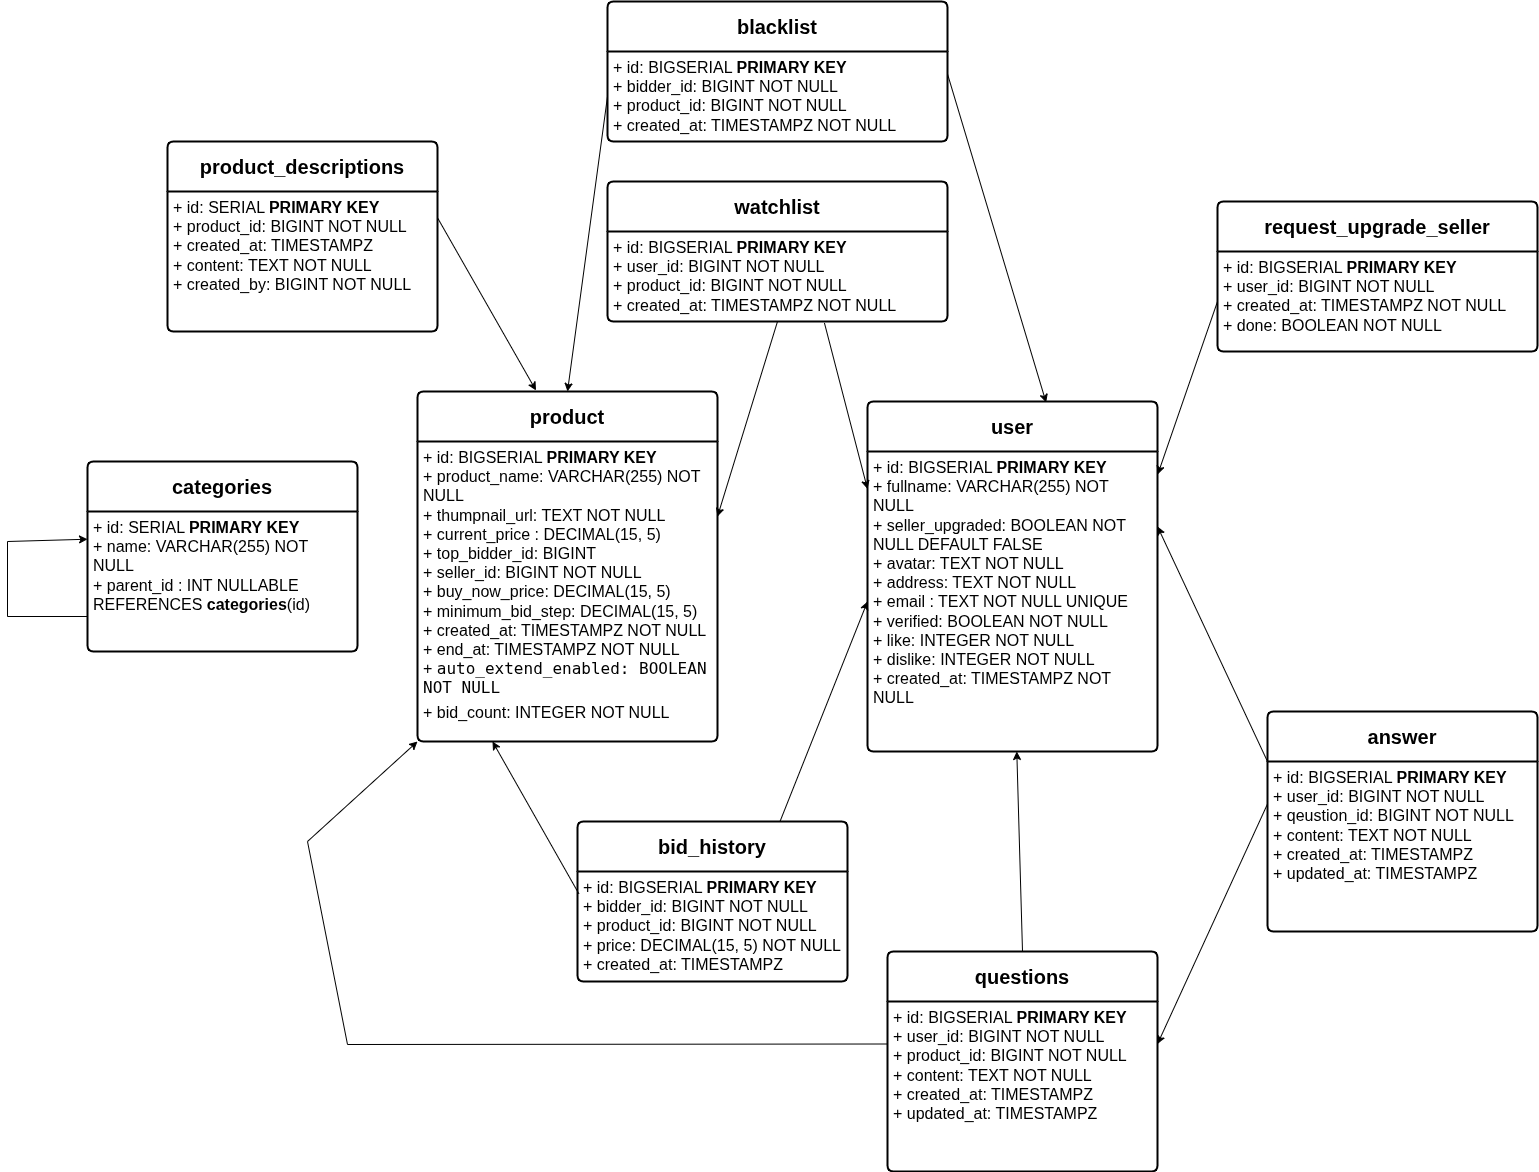

The diagram above was exported from draw.io. Its source (the exported page's mxGraphModel, read from the mxfile embedded in the PNG):
<mxGraphModel dx="2934" dy="2024" grid="1" gridSize="10" guides="1" tooltips="1" connect="1" arrows="1" fold="1" page="1" pageScale="1" pageWidth="850" pageHeight="1100" math="0" shadow="0">
  <root>
    <mxCell id="0" />
    <mxCell id="1" parent="0" />
    <mxCell id="zBTgBbOGzmXWPuZoUcTY-10" parent="1" style="swimlane;childLayout=stackLayout;horizontal=1;startSize=50;horizontalStack=0;rounded=1;fontSize=20;fontStyle=0;strokeWidth=2;resizeParent=0;resizeLast=1;shadow=0;dashed=0;align=center;arcSize=4;whiteSpace=wrap;html=1;" value="&lt;span style=&quot;font-weight: 700;&quot;&gt;categories&lt;/span&gt;" vertex="1">
      <mxGeometry height="190" width="270" x="60" y="80" as="geometry" />
    </mxCell>
    <mxCell id="zBTgBbOGzmXWPuZoUcTY-11" parent="zBTgBbOGzmXWPuZoUcTY-10" style="align=left;strokeColor=none;fillColor=none;spacingLeft=4;spacingRight=4;fontSize=12;verticalAlign=top;resizable=0;rotatable=0;part=1;html=1;whiteSpace=wrap;" value="&lt;font style=&quot;font-size: 16px;&quot;&gt;+ id: SERIAL &lt;b&gt;PRIMARY&lt;/b&gt; &lt;b&gt;KEY&lt;/b&gt;&lt;br&gt;+ name: VARCHAR(255) NOT NULL&lt;/font&gt;&lt;div&gt;&lt;font style=&quot;font-size: 16px;&quot;&gt;+ parent_id : INT NULLABLE REFERENCES&amp;nbsp;&lt;b&gt;categories&lt;/b&gt;(id)&lt;/font&gt;&lt;/div&gt;" vertex="1">
      <mxGeometry height="140" width="270" y="50" as="geometry" />
    </mxCell>
    <mxCell id="zBTgBbOGzmXWPuZoUcTY-19" edge="1" parent="zBTgBbOGzmXWPuZoUcTY-10" source="zBTgBbOGzmXWPuZoUcTY-11" style="endArrow=classic;html=1;rounded=0;exitX=0;exitY=0.75;exitDx=0;exitDy=0;entryX=0;entryY=0.198;entryDx=0;entryDy=0;entryPerimeter=0;" target="zBTgBbOGzmXWPuZoUcTY-11" value="">
      <mxGeometry height="50" relative="1" width="50" as="geometry">
        <Array as="points">
          <mxPoint x="-80" y="155" />
          <mxPoint x="-80" y="80" />
        </Array>
        <mxPoint x="100" y="280" as="sourcePoint" />
        <mxPoint x="-30" y="70" as="targetPoint" />
      </mxGeometry>
    </mxCell>
    <mxCell id="zBTgBbOGzmXWPuZoUcTY-17" parent="1" style="swimlane;childLayout=stackLayout;horizontal=1;startSize=50;horizontalStack=0;rounded=1;fontSize=20;fontStyle=0;strokeWidth=2;resizeParent=0;resizeLast=1;shadow=0;dashed=0;align=center;arcSize=4;whiteSpace=wrap;html=1;" value="&lt;span style=&quot;font-weight: 700;&quot;&gt;product&lt;/span&gt;" vertex="1">
      <mxGeometry height="350" width="300" x="390" y="10" as="geometry" />
    </mxCell>
    <mxCell id="zBTgBbOGzmXWPuZoUcTY-18" parent="zBTgBbOGzmXWPuZoUcTY-17" style="align=left;strokeColor=none;fillColor=none;spacingLeft=4;spacingRight=4;fontSize=12;verticalAlign=top;resizable=0;rotatable=0;part=1;html=1;whiteSpace=wrap;" value="&lt;font style=&quot;font-size: 16px;&quot;&gt;+ id: BIGSERIAL &lt;b&gt;PRIMARY KEY&lt;/b&gt;&lt;br&gt;+ product_name: VARCHAR(255) NOT NULL&lt;br&gt;+ thumpnail_url: TEXT NOT NULL&amp;nbsp;&lt;br&gt;&lt;/font&gt;&lt;div&gt;&lt;font style=&quot;font-size: 16px;&quot;&gt;+ current_price : DECIMAL(15, 5)&lt;br&gt;+ top_bidder_id: BIGINT&lt;br&gt;+ seller_id: BIGINT NOT NULL&lt;br&gt;+ buy_now_price: DECIMAL(15, 5)&lt;br&gt;+&amp;nbsp;minimum_bid_step: DECIMAL(15, 5)&lt;br&gt;+ created_at: TIMESTAMPZ NOT NULL&lt;br&gt;+ end_at: TIMESTAMPZ NOT NULL&lt;br&gt;+ &lt;font face=&quot;monospace&quot;&gt;auto_extend_enabled: BOOLEAN NOT NULL&lt;/font&gt;&lt;br&gt;&lt;table&gt;&lt;tbody&gt;&lt;tr&gt;&lt;td data-col-size=&quot;sm&quot; data-start=&quot;326&quot; data-end=&quot;336&quot;&gt;&lt;/td&gt;&lt;/tr&gt;&lt;/tbody&gt;&lt;/table&gt;+ bid_count: INTEGER NOT NULL&lt;br&gt;&lt;/font&gt;&lt;/div&gt;" vertex="1">
      <mxGeometry height="300" width="300" y="50" as="geometry" />
    </mxCell>
    <mxCell id="zBTgBbOGzmXWPuZoUcTY-20" parent="1" style="swimlane;childLayout=stackLayout;horizontal=1;startSize=50;horizontalStack=0;rounded=1;fontSize=20;fontStyle=0;strokeWidth=2;resizeParent=0;resizeLast=1;shadow=0;dashed=0;align=center;arcSize=4;whiteSpace=wrap;html=1;" value="&lt;span style=&quot;font-weight: 700;&quot;&gt;user&lt;/span&gt;" vertex="1">
      <mxGeometry height="350" width="290" x="840" y="20" as="geometry" />
    </mxCell>
    <mxCell id="zBTgBbOGzmXWPuZoUcTY-21" parent="zBTgBbOGzmXWPuZoUcTY-20" style="align=left;strokeColor=none;fillColor=none;spacingLeft=4;spacingRight=4;fontSize=12;verticalAlign=top;resizable=0;rotatable=0;part=1;html=1;whiteSpace=wrap;" value="&lt;font style=&quot;font-size: 16px;&quot;&gt;+ id: BIGSERIAL &lt;b&gt;PRIMARY KEY&lt;/b&gt;&lt;br&gt;+ fullname: VARCHAR(255) NOT NULL&lt;br&gt;+ seller_upgraded: BOOLEAN NOT NULL DEFAULT FALSE&lt;br&gt;+ avatar: TEXT NOT NULL&lt;br&gt;+ address: TEXT NOT NULL&amp;nbsp;&lt;br&gt;&lt;/font&gt;&lt;div&gt;&lt;font style=&quot;font-size: 16px;&quot;&gt;+ email : TEXT NOT NULL UNIQUE&lt;br&gt;+ verified: BOOLEAN NOT NULL&lt;br&gt;+ like: INTEGER NOT NULL&lt;br&gt;+ dislike: INTEGER NOT NULL&lt;br&gt;+ created_at: TIMESTAMPZ NOT NULL&lt;/font&gt;&lt;/div&gt;" vertex="1">
      <mxGeometry height="300" width="290" y="50" as="geometry" />
    </mxCell>
    <mxCell id="zBTgBbOGzmXWPuZoUcTY-22" parent="1" style="swimlane;childLayout=stackLayout;horizontal=1;startSize=50;horizontalStack=0;rounded=1;fontSize=20;fontStyle=0;strokeWidth=2;resizeParent=0;resizeLast=1;shadow=0;dashed=0;align=center;arcSize=4;whiteSpace=wrap;html=1;" value="&lt;b&gt;watchlist&lt;/b&gt;" vertex="1">
      <mxGeometry height="140" width="340" x="580" y="-200" as="geometry" />
    </mxCell>
    <mxCell id="zBTgBbOGzmXWPuZoUcTY-23" parent="zBTgBbOGzmXWPuZoUcTY-22" style="align=left;strokeColor=none;fillColor=none;spacingLeft=4;spacingRight=4;fontSize=12;verticalAlign=top;resizable=0;rotatable=0;part=1;html=1;whiteSpace=wrap;" value="&lt;font style=&quot;font-size: 16px;&quot;&gt;+ id: BIGSERIAL &lt;b&gt;PRIMARY KEY&lt;/b&gt;&lt;br&gt;+ user_id: BIGINT NOT NULL&lt;br&gt;+ product_id: BIGINT NOT NULL&lt;br&gt;+ created_at: TIMESTAMPZ NOT NULL&lt;/font&gt;" vertex="1">
      <mxGeometry height="90" width="340" y="50" as="geometry" />
    </mxCell>
    <mxCell id="zBTgBbOGzmXWPuZoUcTY-24" edge="1" parent="1" source="zBTgBbOGzmXWPuZoUcTY-23" style="endArrow=classic;html=1;rounded=0;exitX=0.638;exitY=1.016;exitDx=0;exitDy=0;exitPerimeter=0;entryX=0;entryY=0.25;entryDx=0;entryDy=0;" target="zBTgBbOGzmXWPuZoUcTY-20" value="">
      <mxGeometry height="50" relative="1" width="50" as="geometry">
        <mxPoint x="710" y="430" as="sourcePoint" />
        <mxPoint x="780" y="170" as="targetPoint" />
      </mxGeometry>
    </mxCell>
    <mxCell id="zBTgBbOGzmXWPuZoUcTY-25" edge="1" parent="1" source="zBTgBbOGzmXWPuZoUcTY-23" style="endArrow=classic;html=1;rounded=0;exitX=0.5;exitY=1;exitDx=0;exitDy=0;entryX=1;entryY=0.25;entryDx=0;entryDy=0;" target="zBTgBbOGzmXWPuZoUcTY-18" value="">
      <mxGeometry height="50" relative="1" width="50" as="geometry">
        <mxPoint x="480" y="420" as="sourcePoint" />
        <mxPoint x="530" y="370" as="targetPoint" />
      </mxGeometry>
    </mxCell>
    <mxCell id="zBTgBbOGzmXWPuZoUcTY-26" parent="1" style="swimlane;childLayout=stackLayout;horizontal=1;startSize=50;horizontalStack=0;rounded=1;fontSize=20;fontStyle=0;strokeWidth=2;resizeParent=0;resizeLast=1;shadow=0;dashed=0;align=center;arcSize=4;whiteSpace=wrap;html=1;" value="&lt;b&gt;questions&lt;/b&gt;" vertex="1">
      <mxGeometry height="220" width="270" x="860" y="570" as="geometry" />
    </mxCell>
    <mxCell id="zBTgBbOGzmXWPuZoUcTY-27" parent="zBTgBbOGzmXWPuZoUcTY-26" style="align=left;strokeColor=none;fillColor=none;spacingLeft=4;spacingRight=4;fontSize=12;verticalAlign=top;resizable=0;rotatable=0;part=1;html=1;whiteSpace=wrap;" value="&lt;font style=&quot;font-size: 16px;&quot;&gt;+ id: BIGSERIAL &lt;b&gt;PRIMARY KEY&lt;/b&gt;&lt;br&gt;+ user_id: BIGINT NOT NULL&lt;br&gt;+ product_id: BIGINT NOT NULL&lt;br&gt;+ content: TEXT NOT NULL&lt;br&gt;+ created_at: TIMESTAMPZ&lt;br&gt;+ updated_at: TIMESTAMPZ&lt;/font&gt;" vertex="1">
      <mxGeometry height="170" width="270" y="50" as="geometry" />
    </mxCell>
    <mxCell id="zBTgBbOGzmXWPuZoUcTY-28" parent="1" style="swimlane;childLayout=stackLayout;horizontal=1;startSize=50;horizontalStack=0;rounded=1;fontSize=20;fontStyle=0;strokeWidth=2;resizeParent=0;resizeLast=1;shadow=0;dashed=0;align=center;arcSize=4;whiteSpace=wrap;html=1;" value="&lt;b&gt;answer&lt;/b&gt;" vertex="1">
      <mxGeometry height="220" width="270" x="1240" y="330" as="geometry" />
    </mxCell>
    <mxCell id="zBTgBbOGzmXWPuZoUcTY-29" parent="zBTgBbOGzmXWPuZoUcTY-28" style="align=left;strokeColor=none;fillColor=none;spacingLeft=4;spacingRight=4;fontSize=12;verticalAlign=top;resizable=0;rotatable=0;part=1;html=1;whiteSpace=wrap;" value="&lt;font style=&quot;font-size: 16px;&quot;&gt;+ id: BIGSERIAL &lt;b&gt;PRIMARY KEY&lt;/b&gt;&lt;br&gt;+ user_id: BIGINT NOT NULL&lt;br&gt;+ qeustion_id: BIGINT NOT NULL&lt;br&gt;+ content: TEXT NOT NULL&lt;br&gt;+ created_at: TIMESTAMPZ&lt;br&gt;+ updated_at: TIMESTAMPZ&lt;/font&gt;" vertex="1">
      <mxGeometry height="170" width="270" y="50" as="geometry" />
    </mxCell>
    <mxCell id="zBTgBbOGzmXWPuZoUcTY-30" edge="1" parent="1" source="zBTgBbOGzmXWPuZoUcTY-29" style="endArrow=classic;html=1;rounded=0;exitX=0;exitY=0.25;exitDx=0;exitDy=0;entryX=1;entryY=0.25;entryDx=0;entryDy=0;" target="zBTgBbOGzmXWPuZoUcTY-27" value="">
      <mxGeometry height="50" relative="1" width="50" as="geometry">
        <mxPoint x="240" y="830" as="sourcePoint" />
        <mxPoint x="290" y="780" as="targetPoint" />
      </mxGeometry>
    </mxCell>
    <mxCell id="zBTgBbOGzmXWPuZoUcTY-31" edge="1" parent="1" source="zBTgBbOGzmXWPuZoUcTY-29" style="endArrow=classic;html=1;rounded=0;exitX=0;exitY=0;exitDx=0;exitDy=0;entryX=1;entryY=0.25;entryDx=0;entryDy=0;" target="zBTgBbOGzmXWPuZoUcTY-21" value="">
      <mxGeometry height="50" relative="1" width="50" as="geometry">
        <mxPoint x="1140" y="310" as="sourcePoint" />
        <mxPoint x="1190" y="260" as="targetPoint" />
      </mxGeometry>
    </mxCell>
    <mxCell id="zBTgBbOGzmXWPuZoUcTY-32" edge="1" parent="1" source="zBTgBbOGzmXWPuZoUcTY-27" style="endArrow=classic;html=1;rounded=0;exitX=0;exitY=0.25;exitDx=0;exitDy=0;entryX=0;entryY=1;entryDx=0;entryDy=0;" target="zBTgBbOGzmXWPuZoUcTY-18" value="">
      <mxGeometry height="50" relative="1" width="50" as="geometry">
        <Array as="points">
          <mxPoint x="320" y="663" />
          <mxPoint x="280" y="460" />
        </Array>
        <mxPoint x="690" y="410" as="sourcePoint" />
        <mxPoint x="740" y="360" as="targetPoint" />
      </mxGeometry>
    </mxCell>
    <mxCell id="zBTgBbOGzmXWPuZoUcTY-33" edge="1" parent="1" source="zBTgBbOGzmXWPuZoUcTY-26" style="endArrow=classic;html=1;rounded=0;exitX=0.5;exitY=0;exitDx=0;exitDy=0;" target="zBTgBbOGzmXWPuZoUcTY-21" value="">
      <mxGeometry height="50" relative="1" width="50" as="geometry">
        <mxPoint x="960" y="470" as="sourcePoint" />
        <mxPoint x="1010" y="420" as="targetPoint" />
      </mxGeometry>
    </mxCell>
    <mxCell id="hr6elfPZDLmXyUNeuRp4-1" parent="1" style="swimlane;childLayout=stackLayout;horizontal=1;startSize=50;horizontalStack=0;rounded=1;fontSize=20;fontStyle=0;strokeWidth=2;resizeParent=0;resizeLast=1;shadow=0;dashed=0;align=center;arcSize=4;whiteSpace=wrap;html=1;" value="&lt;b&gt;bid_history&lt;/b&gt;" vertex="1">
      <mxGeometry height="160" width="270" x="550" y="440" as="geometry" />
    </mxCell>
    <mxCell id="hr6elfPZDLmXyUNeuRp4-2" parent="hr6elfPZDLmXyUNeuRp4-1" style="align=left;strokeColor=none;fillColor=none;spacingLeft=4;spacingRight=4;fontSize=12;verticalAlign=top;resizable=0;rotatable=0;part=1;html=1;whiteSpace=wrap;" value="&lt;font style=&quot;font-size: 16px;&quot;&gt;+ id: BIGSERIAL &lt;b&gt;PRIMARY KEY&lt;/b&gt;&lt;br&gt;+ bidder_id: BIGINT NOT NULL&lt;br&gt;+ product_id: BIGINT NOT NULL&lt;br&gt;+ price: DECIMAL(15, 5) NOT NULL&lt;br&gt;+ created_at: TIMESTAMPZ&lt;/font&gt;" vertex="1">
      <mxGeometry height="110" width="270" y="50" as="geometry" />
    </mxCell>
    <mxCell id="hr6elfPZDLmXyUNeuRp4-3" edge="1" parent="1" source="hr6elfPZDLmXyUNeuRp4-1" style="endArrow=classic;html=1;rounded=0;exitX=0.75;exitY=0;exitDx=0;exitDy=0;entryX=0;entryY=0.5;entryDx=0;entryDy=0;" target="zBTgBbOGzmXWPuZoUcTY-21" value="">
      <mxGeometry height="50" relative="1" width="50" as="geometry">
        <mxPoint x="1060" y="-50" as="sourcePoint" />
        <mxPoint x="1110" y="-100" as="targetPoint" />
      </mxGeometry>
    </mxCell>
    <mxCell id="hr6elfPZDLmXyUNeuRp4-4" edge="1" parent="1" source="hr6elfPZDLmXyUNeuRp4-2" style="endArrow=classic;html=1;rounded=0;exitX=0.005;exitY=0.202;exitDx=0;exitDy=0;exitPerimeter=0;entryX=0.25;entryY=1;entryDx=0;entryDy=0;" target="zBTgBbOGzmXWPuZoUcTY-18" value="">
      <mxGeometry height="50" relative="1" width="50" as="geometry">
        <mxPoint x="430" y="420" as="sourcePoint" />
        <mxPoint x="480" y="370" as="targetPoint" />
      </mxGeometry>
    </mxCell>
    <mxCell id="hr6elfPZDLmXyUNeuRp4-5" parent="1" style="swimlane;childLayout=stackLayout;horizontal=1;startSize=50;horizontalStack=0;rounded=1;fontSize=20;fontStyle=0;strokeWidth=2;resizeParent=0;resizeLast=1;shadow=0;dashed=0;align=center;arcSize=4;whiteSpace=wrap;html=1;" value="&lt;span style=&quot;font-weight: 700;&quot;&gt;product_descriptions&lt;/span&gt;" vertex="1">
      <mxGeometry height="190" width="270" x="140" y="-240" as="geometry" />
    </mxCell>
    <mxCell id="hr6elfPZDLmXyUNeuRp4-6" parent="hr6elfPZDLmXyUNeuRp4-5" style="align=left;strokeColor=none;fillColor=none;spacingLeft=4;spacingRight=4;fontSize=12;verticalAlign=top;resizable=0;rotatable=0;part=1;html=1;whiteSpace=wrap;" value="&lt;font style=&quot;font-size: 16px;&quot;&gt;+ id: SERIAL &lt;b&gt;PRIMARY&lt;/b&gt; &lt;b&gt;KEY&lt;/b&gt;&lt;br&gt;+ product_id: BIGINT NOT NULL&lt;/font&gt;&lt;div&gt;&lt;font style=&quot;font-size: 16px;&quot;&gt;+ created_at: TIMESTAMPZ&lt;br&gt;+ content: TEXT NOT NULL&lt;br&gt;+ created_by: BIGINT NOT NULL&lt;/font&gt;&lt;/div&gt;" vertex="1">
      <mxGeometry height="140" width="270" y="50" as="geometry" />
    </mxCell>
    <mxCell id="hr6elfPZDLmXyUNeuRp4-8" edge="1" parent="1" source="hr6elfPZDLmXyUNeuRp4-6" style="endArrow=classic;html=1;rounded=0;exitX=1.001;exitY=0.191;exitDx=0;exitDy=0;exitPerimeter=0;entryX=0.395;entryY=-0.003;entryDx=0;entryDy=0;entryPerimeter=0;" target="zBTgBbOGzmXWPuZoUcTY-17" value="">
      <mxGeometry height="50" relative="1" width="50" as="geometry">
        <mxPoint x="490" y="-140" as="sourcePoint" />
        <mxPoint x="540" y="-190" as="targetPoint" />
      </mxGeometry>
    </mxCell>
    <mxCell id="hr6elfPZDLmXyUNeuRp4-9" parent="1" style="swimlane;childLayout=stackLayout;horizontal=1;startSize=50;horizontalStack=0;rounded=1;fontSize=20;fontStyle=0;strokeWidth=2;resizeParent=0;resizeLast=1;shadow=0;dashed=0;align=center;arcSize=4;whiteSpace=wrap;html=1;" value="&lt;b&gt;request_upgrade_seller&lt;/b&gt;" vertex="1">
      <mxGeometry height="150" width="320" x="1190" y="-180" as="geometry" />
    </mxCell>
    <mxCell id="hr6elfPZDLmXyUNeuRp4-10" parent="hr6elfPZDLmXyUNeuRp4-9" style="align=left;strokeColor=none;fillColor=none;spacingLeft=4;spacingRight=4;fontSize=12;verticalAlign=top;resizable=0;rotatable=0;part=1;html=1;whiteSpace=wrap;" value="&lt;font style=&quot;font-size: 16px;&quot;&gt;+ id: BIGSERIAL &lt;b&gt;PRIMARY KEY&lt;/b&gt;&lt;br&gt;+ user_id: BIGINT NOT NULL&lt;br&gt;+ created_at: TIMESTAMPZ NOT NULL&lt;br&gt;+ done: BOOLEAN NOT NULL&lt;br&gt;&lt;br&gt;&lt;/font&gt;" vertex="1">
      <mxGeometry height="100" width="320" y="50" as="geometry" />
    </mxCell>
    <mxCell id="hr6elfPZDLmXyUNeuRp4-12" edge="1" parent="1" source="hr6elfPZDLmXyUNeuRp4-10" style="endArrow=classic;html=1;rounded=0;exitX=0;exitY=0.5;exitDx=0;exitDy=0;entryX=1.001;entryY=0.076;entryDx=0;entryDy=0;entryPerimeter=0;" target="zBTgBbOGzmXWPuZoUcTY-21" value="">
      <mxGeometry height="50" relative="1" width="50" as="geometry">
        <mxPoint x="1240" y="90" as="sourcePoint" />
        <mxPoint x="1290" y="40" as="targetPoint" />
      </mxGeometry>
    </mxCell>
    <mxCell id="hr6elfPZDLmXyUNeuRp4-15" parent="1" style="swimlane;childLayout=stackLayout;horizontal=1;startSize=50;horizontalStack=0;rounded=1;fontSize=20;fontStyle=0;strokeWidth=2;resizeParent=0;resizeLast=1;shadow=0;dashed=0;align=center;arcSize=4;whiteSpace=wrap;html=1;" value="&lt;b&gt;blacklist&lt;/b&gt;" vertex="1">
      <mxGeometry height="140" width="340" x="580" y="-380" as="geometry" />
    </mxCell>
    <mxCell id="hr6elfPZDLmXyUNeuRp4-16" parent="hr6elfPZDLmXyUNeuRp4-15" style="align=left;strokeColor=none;fillColor=none;spacingLeft=4;spacingRight=4;fontSize=12;verticalAlign=top;resizable=0;rotatable=0;part=1;html=1;whiteSpace=wrap;" value="&lt;font style=&quot;font-size: 16px;&quot;&gt;+ id: BIGSERIAL &lt;b&gt;PRIMARY KEY&lt;/b&gt;&lt;br&gt;+ bidder_id: BIGINT NOT NULL&lt;br&gt;+ product_id: BIGINT NOT NULL&lt;br&gt;+ created_at: TIMESTAMPZ NOT NULL&lt;/font&gt;" vertex="1">
      <mxGeometry height="90" width="340" y="50" as="geometry" />
    </mxCell>
    <mxCell id="hr6elfPZDLmXyUNeuRp4-17" edge="1" parent="1" source="hr6elfPZDLmXyUNeuRp4-16" style="endArrow=classic;html=1;rounded=0;exitX=0;exitY=0.5;exitDx=0;exitDy=0;entryX=0.5;entryY=0;entryDx=0;entryDy=0;" target="zBTgBbOGzmXWPuZoUcTY-17" value="">
      <mxGeometry height="50" relative="1" width="50" as="geometry">
        <mxPoint x="490" y="-150" as="sourcePoint" />
        <mxPoint x="540" y="-200" as="targetPoint" />
      </mxGeometry>
    </mxCell>
    <mxCell id="hr6elfPZDLmXyUNeuRp4-18" edge="1" parent="1" source="hr6elfPZDLmXyUNeuRp4-16" style="endArrow=classic;html=1;rounded=0;exitX=1;exitY=0.25;exitDx=0;exitDy=0;entryX=0.616;entryY=0.003;entryDx=0;entryDy=0;entryPerimeter=0;" target="zBTgBbOGzmXWPuZoUcTY-20" value="">
      <mxGeometry height="50" relative="1" width="50" as="geometry">
        <mxPoint x="1070" y="-240" as="sourcePoint" />
        <mxPoint x="1120" y="-290" as="targetPoint" />
      </mxGeometry>
    </mxCell>
  </root>
</mxGraphModel>